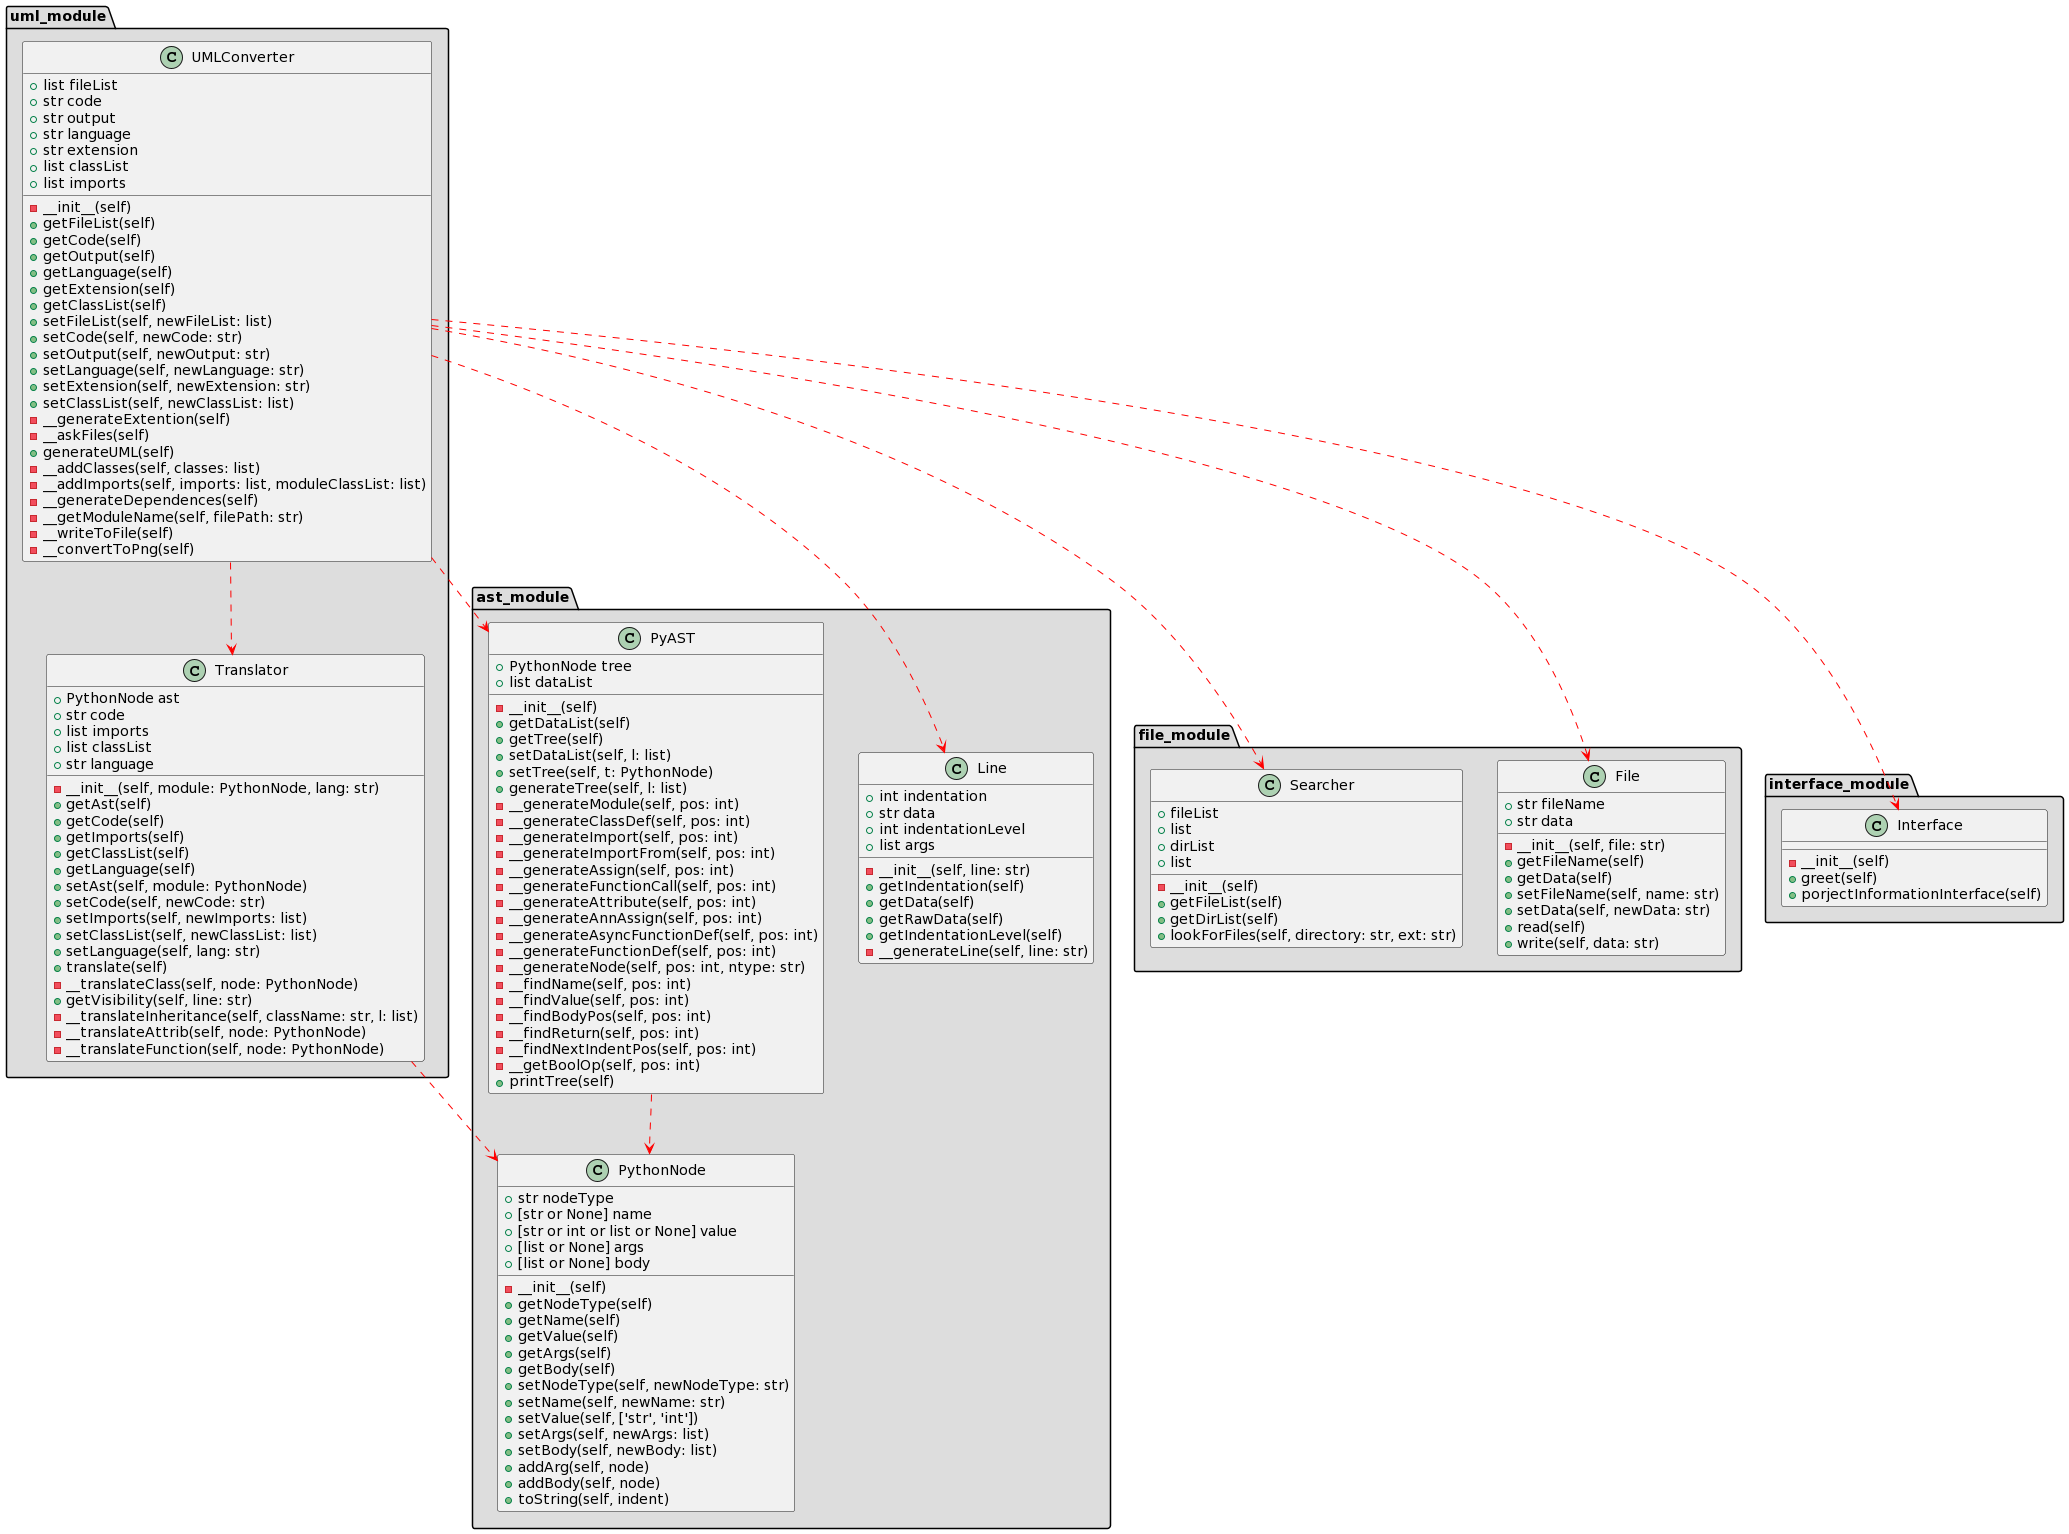

The diagram above was rendered by PlantUML. Its source (embedded in the PNG):
@startuml
package ast_module #DDDDDD {

class Line {
    + int indentation
    + str data
    + int indentationLevel
    + list args
    - __init__(self, line: str)
    + getIndentation(self)
    + getData(self)
    + getRawData(self)
    + getIndentationLevel(self)
    - __generateLine(self, line: str)
}

}

package ast_module #DDDDDD {

class PyAST {
    + PythonNode tree
    + list dataList
    - __init__(self)
    + getDataList(self)
    + getTree(self)
    + setDataList(self, l: list)
    + setTree(self, t: PythonNode)
    + generateTree(self, l: list)
    - __generateModule(self, pos: int)
    - __generateClassDef(self, pos: int)
    - __generateImport(self, pos: int)
    - __generateImportFrom(self, pos: int)
    - __generateAssign(self, pos: int)
    - __generateFunctionCall(self, pos: int)
    - __generateAttribute(self, pos: int)
    - __generateAnnAssign(self, pos: int)
    - __generateAsyncFunctionDef(self, pos: int)
    - __generateFunctionDef(self, pos: int)
    - __generateNode(self, pos: int, ntype: str)
    - __findName(self, pos: int)
    - __findValue(self, pos: int)
    - __findBodyPos(self, pos: int)
    - __findReturn(self, pos: int)
    - __findNextIndentPos(self, pos: int)
    - __getBoolOp(self, pos: int)
    + printTree(self)
}

}

package ast_module #DDDDDD {

class PythonNode {
    + str nodeType
    + [str or None] name
    + [str or int or list or None] value
    + [list or None] args
    + [list or None] body
    - __init__(self)
    + getNodeType(self)
    + getName(self)
    + getValue(self)
    + getArgs(self)
    + getBody(self)
    + setNodeType(self, newNodeType: str)
    + setName(self, newName: str)
    + setValue(self, ['str', 'int'])
    + setArgs(self, newArgs: list)
    + setBody(self, newBody: list)
    + addArg(self, node)
    + addBody(self, node)
    + toString(self, indent)
}

}

package file_module #DDDDDD {

class File {
    + str fileName
    + str data
    - __init__(self, file: str)
    + getFileName(self)
    + getData(self)
    + setFileName(self, name: str)
    + setData(self, newData: str)
    + read(self)
    + write(self, data: str)
}

}

package file_module #DDDDDD {

class Searcher {
    + fileList
    + list
    + dirList
    + list
    - __init__(self)
    + getFileList(self)
    + getDirList(self)
    + lookForFiles(self, directory: str, ext: str)
}

}

package interface_module #DDDDDD {

class Interface {
    - __init__(self)
    + greet(self)
    + porjectInformationInterface(self)
}

}

package uml_module #DDDDDD {

class Translator {
    + PythonNode ast
    + str code
    + list imports
    + list classList
    + str language
    - __init__(self, module: PythonNode, lang: str)
    + getAst(self)
    + getCode(self)
    + getImports(self)
    + getClassList(self)
    + getLanguage(self)
    + setAst(self, module: PythonNode)
    + setCode(self, newCode: str)
    + setImports(self, newImports: list)
    + setClassList(self, newClassList: list)
    + setLanguage(self, lang: str)
    + translate(self)
    - __translateClass(self, node: PythonNode)
    + getVisibility(self, line: str)
    - __translateInheritance(self, className: str, l: list)
    - __translateAttrib(self, node: PythonNode)
    - __translateFunction(self, node: PythonNode)
}

}

package uml_module #DDDDDD {

class UMLConverter {
    + list fileList
    + str code
    + str output
    + str language
    + str extension
    + list classList
    + list imports
    - __init__(self)
    + getFileList(self)
    + getCode(self)
    + getOutput(self)
    + getLanguage(self)
    + getExtension(self)
    + getClassList(self)
    + setFileList(self, newFileList: list)
    + setCode(self, newCode: str)
    + setOutput(self, newOutput: str)
    + setLanguage(self, newLanguage: str)
    + setExtension(self, newExtension: str)
    + setClassList(self, newClassList: list)
    - __generateExtention(self)
    - __askFiles(self)
    + generateUML(self)
    - __addClasses(self, classes: list)
    - __addImports(self, imports: list, moduleClassList: list)
    - __generateDependences(self)
    - __getModuleName(self, filePath: str)
    - __writeToFile(self)
    - __convertToPng(self)
}

}

PyAST --> PythonNode #red;line.dashed
Translator --> PythonNode #red;line.dashed
UMLConverter --> Translator #red;line.dashed
UMLConverter --> File #red;line.dashed
UMLConverter --> Searcher #red;line.dashed
UMLConverter --> Line #red;line.dashed
UMLConverter --> PyAST #red;line.dashed
UMLConverter --> Interface #red;line.dashed
@enduml